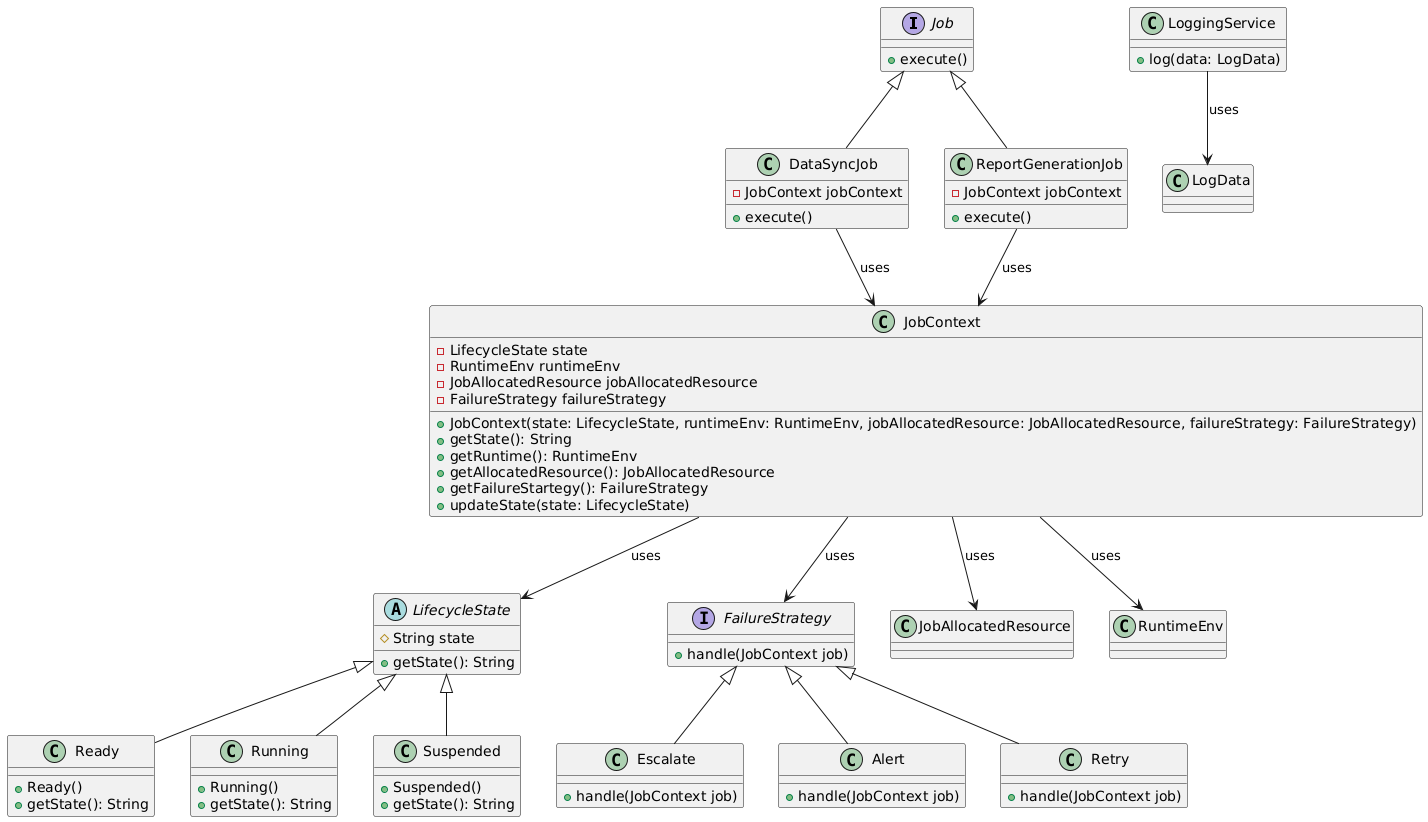

The diagram above was rendered by PlantUML. Its source (embedded in the PNG):
@startuml
interface Job {
    +execute()
}

class JobContext {
    -LifecycleState state
    -RuntimeEnv runtimeEnv
    -JobAllocatedResource jobAllocatedResource
    -FailureStrategy failureStrategy

    +JobContext(state: LifecycleState, runtimeEnv: RuntimeEnv, jobAllocatedResource: JobAllocatedResource, failureStrategy: FailureStrategy)
    +getState(): String
    +getRuntime(): RuntimeEnv
    +getAllocatedResource(): JobAllocatedResource
    +getFailureStartegy(): FailureStrategy
    +updateState(state: LifecycleState)
}

class DataSyncJob {
    -JobContext jobContext
    +execute()
}

class ReportGenerationJob {
    -JobContext jobContext
    +execute()
}

Job <|-- DataSyncJob
Job <|-- ReportGenerationJob

DataSyncJob --> JobContext : uses
ReportGenerationJob --> JobContext : uses

abstract class LifecycleState {
    #String state
    +getState(): String
}

class Ready {
    +Ready()
    +getState(): String
}

class Running {
    +Running()
    +getState(): String
}

class Suspended {
    +Suspended()
    +getState(): String
}

LifecycleState <|-- Ready
LifecycleState <|-- Running
LifecycleState <|-- Suspended

class LogData {
}

class LoggingService {
    +log(data: LogData)
}

LoggingService --> LogData : uses

' Existing Failure Strategies

interface FailureStrategy {
    +handle(JobContext job)
}

class Escalate {
    +handle(JobContext job)
}

class Alert {
    +handle(JobContext job)
}

class Retry {
    +handle(JobContext job)
}

FailureStrategy <|-- Escalate
FailureStrategy <|-- Alert
FailureStrategy <|-- Retry

class JobAllocatedResource {
}

class RuntimeEnv {
}

' Associations
JobContext --> LifecycleState : uses
JobContext --> RuntimeEnv : uses
JobContext --> JobAllocatedResource : uses
JobContext --> FailureStrategy : uses
@enduml